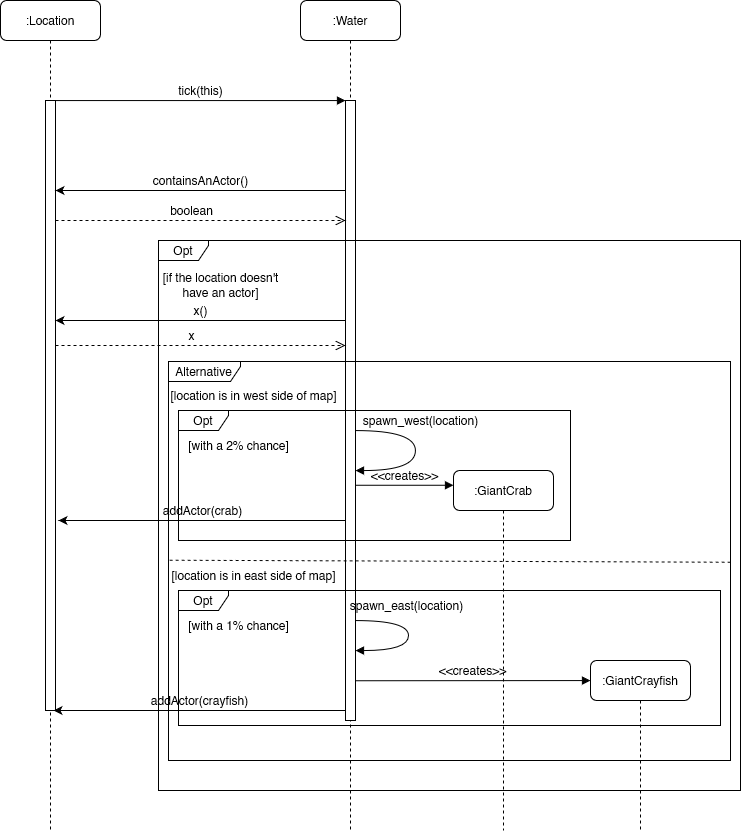

The diagram above was exported from draw.io. Its source (the exported page's mxGraphModel, read from the mxfile embedded in the PNG):
<mxGraphModel dx="1264" dy="787" grid="1" gridSize="10" guides="1" tooltips="1" connect="1" arrows="1" fold="1" page="1" pageScale="1" pageWidth="1100" pageHeight="850" background="none" math="0" shadow="0">
  <root>
    <mxCell id="0" />
    <mxCell id="1" parent="0" />
    <mxCell id="7baba1c4bc27f4b0-2" value=":Water" style="shape=umlLifeline;perimeter=lifelinePerimeter;whiteSpace=wrap;html=1;container=0;collapsible=0;recursiveResize=0;outlineConnect=0;rounded=1;shadow=0;comic=0;labelBackgroundColor=none;strokeWidth=1;fontFamily=Helvetica;fontSize=12;align=center;size=40;movable=1;resizable=1;rotatable=1;deletable=1;editable=1;locked=0;connectable=1;" parent="1" vertex="1">
      <mxGeometry x="400" y="80" width="100" height="830" as="geometry" />
    </mxCell>
    <mxCell id="7baba1c4bc27f4b0-3" value=":GiantCrab" style="shape=umlLifeline;perimeter=lifelinePerimeter;whiteSpace=wrap;html=1;container=1;collapsible=0;recursiveResize=0;outlineConnect=0;rounded=1;shadow=0;comic=0;labelBackgroundColor=none;strokeWidth=1;fontFamily=Helvetica;fontSize=12;align=center;" parent="1" vertex="1">
      <mxGeometry x="553" y="550" width="100" height="360" as="geometry" />
    </mxCell>
    <mxCell id="7baba1c4bc27f4b0-8" value=":Location" style="shape=umlLifeline;perimeter=lifelinePerimeter;whiteSpace=wrap;html=1;container=1;collapsible=0;recursiveResize=0;outlineConnect=0;rounded=1;shadow=0;comic=0;labelBackgroundColor=none;strokeWidth=1;fontFamily=Helvetica;fontSize=12;align=center;" parent="1" vertex="1">
      <mxGeometry x="100" y="80" width="100" height="830" as="geometry" />
    </mxCell>
    <mxCell id="7baba1c4bc27f4b0-9" value="" style="html=1;points=[];perimeter=orthogonalPerimeter;rounded=0;shadow=0;comic=0;labelBackgroundColor=none;strokeWidth=1;fontFamily=Helvetica;fontSize=12;align=center;" parent="7baba1c4bc27f4b0-8" vertex="1">
      <mxGeometry x="45" y="100" width="10" height="610" as="geometry" />
    </mxCell>
    <mxCell id="7baba1c4bc27f4b0-11" value="tick(this)" style="html=1;verticalAlign=bottom;endArrow=block;entryX=0;entryY=0;labelBackgroundColor=none;fontFamily=Helvetica;fontSize=12;edgeStyle=elbowEdgeStyle;elbow=vertical;" parent="1" source="7baba1c4bc27f4b0-9" target="7baba1c4bc27f4b0-10" edge="1">
      <mxGeometry relative="1" as="geometry">
        <mxPoint x="220" y="190" as="sourcePoint" />
        <mxPoint as="offset" />
      </mxGeometry>
    </mxCell>
    <mxCell id="DH6IuwQM_21PFYgnU8KK-26" value=":GiantCrayfish" style="shape=umlLifeline;perimeter=lifelinePerimeter;whiteSpace=wrap;html=1;container=1;collapsible=0;recursiveResize=0;outlineConnect=0;rounded=1;shadow=0;comic=0;labelBackgroundColor=none;strokeWidth=1;fontFamily=Helvetica;fontSize=12;align=center;" parent="1" vertex="1">
      <mxGeometry x="690" y="740" width="100" height="170" as="geometry" />
    </mxCell>
    <mxCell id="zdNvGmMRSBU-zcqmcYvB-2" value="containsAnActor()" style="html=1;verticalAlign=bottom;endArrow=none;labelBackgroundColor=none;fontFamily=Helvetica;fontSize=12;edgeStyle=elbowEdgeStyle;elbow=vertical;startArrow=classic;startFill=1;endFill=0;" edge="1" parent="1" source="7baba1c4bc27f4b0-9" target="7baba1c4bc27f4b0-10">
      <mxGeometry relative="1" as="geometry">
        <mxPoint x="160" y="190" as="sourcePoint" />
        <mxPoint as="offset" />
        <mxPoint x="455" y="190" as="targetPoint" />
        <Array as="points">
          <mxPoint x="350" y="270" />
        </Array>
      </mxGeometry>
    </mxCell>
    <mxCell id="7baba1c4bc27f4b0-10" value="" style="html=1;points=[];perimeter=orthogonalPerimeter;rounded=0;shadow=0;comic=0;labelBackgroundColor=none;strokeWidth=1;fontFamily=Helvetica;fontSize=12;align=center;" parent="1" vertex="1">
      <mxGeometry x="445" y="180" width="10" height="620" as="geometry" />
    </mxCell>
    <mxCell id="DH6IuwQM_21PFYgnU8KK-13" value="Opt" style="shape=umlFrame;whiteSpace=wrap;html=1;pointerEvents=0;width=50;height=20;fontFamily=Helvetica;movable=1;resizable=1;rotatable=1;deletable=1;editable=1;locked=0;connectable=1;" parent="1" vertex="1">
      <mxGeometry x="258" y="320" width="582" height="550" as="geometry" />
    </mxCell>
    <mxCell id="DH6IuwQM_21PFYgnU8KK-14" value="&lt;div&gt;[if the location doesn't &lt;br&gt;&lt;/div&gt;&lt;div&gt;have an actor]&lt;br&gt;&lt;/div&gt;" style="text;html=1;align=center;verticalAlign=middle;resizable=0;points=[];autosize=1;strokeColor=none;fillColor=none;fontFamily=Helvetica;" parent="1" vertex="1">
      <mxGeometry x="250" y="345" width="140" height="40" as="geometry" />
    </mxCell>
    <mxCell id="zdNvGmMRSBU-zcqmcYvB-9" value="boolean" style="html=1;verticalAlign=bottom;endArrow=open;dashed=1;endSize=8;labelBackgroundColor=none;fontFamily=Helvetica;fontSize=12;edgeStyle=elbowEdgeStyle;elbow=vertical;" edge="1" parent="1" source="7baba1c4bc27f4b0-9" target="7baba1c4bc27f4b0-10">
      <mxGeometry x="-0.0612" relative="1" as="geometry">
        <mxPoint x="230" y="319.99999999999994" as="targetPoint" />
        <Array as="points">
          <mxPoint x="340" y="300" />
          <mxPoint x="394" y="320.21" />
        </Array>
        <mxPoint x="150" y="300" as="sourcePoint" />
        <mxPoint as="offset" />
      </mxGeometry>
    </mxCell>
    <mxCell id="zdNvGmMRSBU-zcqmcYvB-11" value="x()" style="html=1;verticalAlign=bottom;endArrow=none;labelBackgroundColor=none;fontFamily=Helvetica;fontSize=12;edgeStyle=elbowEdgeStyle;elbow=vertical;startArrow=classic;startFill=1;endFill=0;" edge="1" parent="1" source="7baba1c4bc27f4b0-9" target="7baba1c4bc27f4b0-10">
      <mxGeometry relative="1" as="geometry">
        <mxPoint x="155" y="400" as="sourcePoint" />
        <mxPoint as="offset" />
        <mxPoint x="445" y="400" as="targetPoint" />
        <Array as="points">
          <mxPoint x="350" y="400" />
        </Array>
      </mxGeometry>
    </mxCell>
    <mxCell id="zdNvGmMRSBU-zcqmcYvB-26" value="" style="rounded=0;orthogonalLoop=1;jettySize=auto;html=1;entryX=1;entryY=0.503;entryDx=0;entryDy=0;entryPerimeter=0;exitX=0.002;exitY=0.498;exitDx=0;exitDy=0;exitPerimeter=0;dashed=1;endArrow=none;endFill=0;fontFamily=Helvetica;" edge="1" parent="1" source="zdNvGmMRSBU-zcqmcYvB-12" target="zdNvGmMRSBU-zcqmcYvB-12">
      <mxGeometry relative="1" as="geometry">
        <mxPoint x="268.004" y="641.0790000000001" as="sourcePoint" />
        <mxPoint x="829.4419999999999" y="640.0020000000001" as="targetPoint" />
      </mxGeometry>
    </mxCell>
    <mxCell id="zdNvGmMRSBU-zcqmcYvB-12" value="Alternative" style="shape=umlFrame;whiteSpace=wrap;html=1;pointerEvents=0;width=72;height=20;fontFamily=Helvetica;movable=1;resizable=1;rotatable=1;deletable=1;editable=1;locked=0;connectable=1;" vertex="1" parent="1">
      <mxGeometry x="268" y="441" width="562" height="399" as="geometry" />
    </mxCell>
    <mxCell id="zdNvGmMRSBU-zcqmcYvB-14" value="&lt;div&gt;[location is in west side of map]&lt;br&gt;&lt;/div&gt;" style="text;html=1;align=center;verticalAlign=middle;resizable=0;points=[];autosize=1;strokeColor=none;fillColor=none;fontFamily=Helvetica;" vertex="1" parent="1">
      <mxGeometry x="258" y="460" width="190" height="30" as="geometry" />
    </mxCell>
    <mxCell id="zdNvGmMRSBU-zcqmcYvB-15" value="x" style="html=1;verticalAlign=bottom;endArrow=open;dashed=1;endSize=8;labelBackgroundColor=none;fontFamily=Helvetica;fontSize=12;edgeStyle=elbowEdgeStyle;elbow=vertical;" edge="1" parent="1">
      <mxGeometry x="-0.0612" relative="1" as="geometry">
        <mxPoint x="445" y="425" as="targetPoint" />
        <Array as="points">
          <mxPoint x="340" y="425" />
          <mxPoint x="394" y="445.21" />
        </Array>
        <mxPoint x="155" y="425" as="sourcePoint" />
        <mxPoint as="offset" />
      </mxGeometry>
    </mxCell>
    <mxCell id="zdNvGmMRSBU-zcqmcYvB-16" value="Opt" style="shape=umlFrame;whiteSpace=wrap;html=1;pointerEvents=0;width=50;height=20;fontFamily=Helvetica;movable=1;resizable=1;rotatable=1;deletable=1;editable=1;locked=0;connectable=1;" vertex="1" parent="1">
      <mxGeometry x="278" y="490" width="392" height="130" as="geometry" />
    </mxCell>
    <mxCell id="zdNvGmMRSBU-zcqmcYvB-17" value="[with a 2% chance]" style="text;html=1;align=center;verticalAlign=middle;resizable=0;points=[];autosize=1;strokeColor=none;fillColor=none;fontFamily=Helvetica;" vertex="1" parent="1">
      <mxGeometry x="278" y="510" width="120" height="30" as="geometry" />
    </mxCell>
    <mxCell id="zdNvGmMRSBU-zcqmcYvB-18" value="&amp;lt;&amp;lt;creates&amp;gt;&amp;gt;" style="html=1;verticalAlign=bottom;endArrow=block;labelBackgroundColor=none;fontFamily=Helvetica;fontSize=12;rounded=0;edgeStyle=elbowEdgeStyle;elbow=vertical;entryX=0;entryY=0.04;entryDx=0;entryDy=0;entryPerimeter=0;" edge="1" parent="1" source="7baba1c4bc27f4b0-10" target="7baba1c4bc27f4b0-3">
      <mxGeometry relative="1" as="geometry">
        <mxPoint x="450" y="570" as="sourcePoint" />
        <mxPoint x="623" y="584" as="targetPoint" />
        <mxPoint as="offset" />
      </mxGeometry>
    </mxCell>
    <mxCell id="zdNvGmMRSBU-zcqmcYvB-19" value="addActor(crab)" style="html=1;verticalAlign=bottom;endArrow=none;labelBackgroundColor=none;fontFamily=Helvetica;fontSize=12;edgeStyle=elbowEdgeStyle;elbow=vertical;startArrow=classic;startFill=1;endFill=0;" edge="1" parent="1" target="7baba1c4bc27f4b0-10">
      <mxGeometry relative="1" as="geometry">
        <mxPoint x="158" y="600" as="sourcePoint" />
        <mxPoint as="offset" />
        <mxPoint x="448" y="600" as="targetPoint" />
        <Array as="points">
          <mxPoint x="373" y="600" />
          <mxPoint x="373" y="610" />
        </Array>
      </mxGeometry>
    </mxCell>
    <mxCell id="zdNvGmMRSBU-zcqmcYvB-20" value="&lt;div&gt;[location is in east side of map]&lt;br&gt;&lt;/div&gt;" style="text;html=1;align=center;verticalAlign=middle;resizable=0;points=[];autosize=1;strokeColor=none;fillColor=none;fontFamily=Helvetica;" vertex="1" parent="1">
      <mxGeometry x="258" y="640" width="190" height="30" as="geometry" />
    </mxCell>
    <mxCell id="zdNvGmMRSBU-zcqmcYvB-22" value="Opt" style="shape=umlFrame;whiteSpace=wrap;html=1;pointerEvents=0;width=50;height=20;fontFamily=Helvetica;movable=1;resizable=1;rotatable=1;deletable=1;editable=1;locked=0;connectable=1;" vertex="1" parent="1">
      <mxGeometry x="278" y="670" width="542" height="135" as="geometry" />
    </mxCell>
    <mxCell id="zdNvGmMRSBU-zcqmcYvB-23" value="[with a 1% chance]" style="text;html=1;align=center;verticalAlign=middle;resizable=0;points=[];autosize=1;strokeColor=none;fillColor=none;fontFamily=Helvetica;" vertex="1" parent="1">
      <mxGeometry x="278" y="690" width="120" height="30" as="geometry" />
    </mxCell>
    <mxCell id="zdNvGmMRSBU-zcqmcYvB-27" value="&amp;lt;&amp;lt;creates&amp;gt;&amp;gt;" style="html=1;verticalAlign=bottom;endArrow=block;labelBackgroundColor=none;fontFamily=Helvetica;fontSize=12;rounded=0;edgeStyle=elbowEdgeStyle;elbow=vertical;entryX=0;entryY=0.04;entryDx=0;entryDy=0;entryPerimeter=0;" edge="1" parent="1">
      <mxGeometry relative="1" as="geometry">
        <mxPoint x="455" y="760.25" as="sourcePoint" />
        <mxPoint x="690" y="760.25" as="targetPoint" />
        <mxPoint as="offset" />
      </mxGeometry>
    </mxCell>
    <mxCell id="zdNvGmMRSBU-zcqmcYvB-29" value="addActor(crayfish)" style="html=1;verticalAlign=bottom;endArrow=none;labelBackgroundColor=none;fontFamily=Helvetica;fontSize=12;edgeStyle=elbowEdgeStyle;elbow=vertical;startArrow=classic;startFill=1;endFill=0;" edge="1" parent="1" target="7baba1c4bc27f4b0-10">
      <mxGeometry relative="1" as="geometry">
        <mxPoint x="153" y="790" as="sourcePoint" />
        <mxPoint as="offset" />
        <mxPoint x="448" y="790" as="targetPoint" />
        <Array as="points">
          <mxPoint x="388" y="790" />
          <mxPoint x="388" y="800" />
        </Array>
      </mxGeometry>
    </mxCell>
    <mxCell id="zdNvGmMRSBU-zcqmcYvB-30" value="spawn_west(location)" style="html=1;verticalAlign=bottom;endArrow=block;labelBackgroundColor=none;fontFamily=Helvetica;fontSize=12;elbow=vertical;edgeStyle=orthogonalEdgeStyle;curved=1;" edge="1" parent="1" source="7baba1c4bc27f4b0-10" target="7baba1c4bc27f4b0-10">
      <mxGeometry x="-0.25" y="5" relative="1" as="geometry">
        <mxPoint x="460" y="540" as="sourcePoint" />
        <mxPoint x="465" y="578" as="targetPoint" />
        <Array as="points">
          <mxPoint x="515" y="510" />
          <mxPoint x="515" y="550" />
        </Array>
        <mxPoint as="offset" />
      </mxGeometry>
    </mxCell>
    <mxCell id="zdNvGmMRSBU-zcqmcYvB-31" value="spawn_east(location)" style="html=1;verticalAlign=bottom;endArrow=block;labelBackgroundColor=none;fontFamily=Helvetica;fontSize=12;elbow=vertical;edgeStyle=orthogonalEdgeStyle;curved=1;" edge="1" parent="1" source="7baba1c4bc27f4b0-10" target="7baba1c4bc27f4b0-10">
      <mxGeometry x="-0.25" y="5" relative="1" as="geometry">
        <mxPoint x="450" y="710" as="sourcePoint" />
        <mxPoint x="448" y="750" as="targetPoint" />
        <Array as="points">
          <mxPoint x="508" y="700" />
          <mxPoint x="508" y="730" />
        </Array>
        <mxPoint as="offset" />
      </mxGeometry>
    </mxCell>
  </root>
</mxGraphModel>